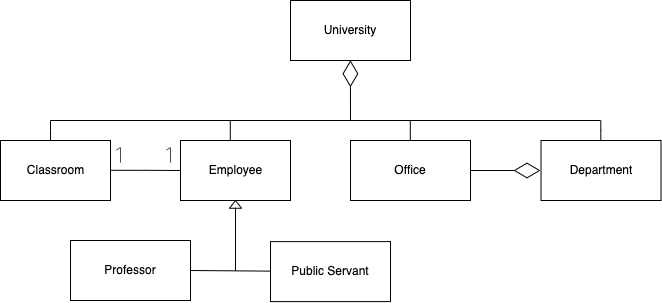

The diagram above was exported from draw.io. Its source (the exported page's mxGraphModel, read from the mxfile embedded in the PNG):
<mxGraphModel dx="946" dy="537" grid="1" gridSize="10" guides="1" tooltips="1" connect="1" arrows="1" fold="1" page="1" pageScale="1" pageWidth="827" pageHeight="1169" math="0" shadow="0">
  <root>
    <mxCell id="0" />
    <mxCell id="1" parent="0" />
    <mxCell id="IrFQ-191qk_qcLhcgVKI-10" value="University" style="rounded=0;whiteSpace=wrap;html=1;" parent="1" vertex="1">
      <mxGeometry x="370" y="50" width="120" height="60" as="geometry" />
    </mxCell>
    <mxCell id="IrFQ-191qk_qcLhcgVKI-11" value="Office" style="rounded=0;whiteSpace=wrap;html=1;" parent="1" vertex="1">
      <mxGeometry x="430" y="190" width="120" height="60" as="geometry" />
    </mxCell>
    <mxCell id="IrFQ-191qk_qcLhcgVKI-12" value="Department" style="rounded=0;whiteSpace=wrap;html=1;" parent="1" vertex="1">
      <mxGeometry x="620.51" y="190" width="120" height="60" as="geometry" />
    </mxCell>
    <mxCell id="IrFQ-191qk_qcLhcgVKI-13" value="Public Servant" style="rounded=0;whiteSpace=wrap;html=1;" parent="1" vertex="1">
      <mxGeometry x="350" y="291.1" width="120" height="60" as="geometry" />
    </mxCell>
    <mxCell id="IrFQ-191qk_qcLhcgVKI-14" value="Professor" style="rounded=0;whiteSpace=wrap;html=1;" parent="1" vertex="1">
      <mxGeometry x="150.00000000000006" y="290" width="120" height="60" as="geometry" />
    </mxCell>
    <mxCell id="IrFQ-191qk_qcLhcgVKI-26" value="" style="endArrow=none;html=1;rounded=0;exitX=1;exitY=0.5;exitDx=0;exitDy=0;" parent="1" source="IrFQ-191qk_qcLhcgVKI-14" target="IrFQ-191qk_qcLhcgVKI-13" edge="1">
      <mxGeometry width="50" height="50" relative="1" as="geometry">
        <mxPoint x="420" y="420" as="sourcePoint" />
        <mxPoint x="490" y="420" as="targetPoint" />
        <Array as="points" />
      </mxGeometry>
    </mxCell>
    <mxCell id="IrFQ-191qk_qcLhcgVKI-29" value="" style="html=1;shadow=0;dashed=0;align=center;verticalAlign=middle;shape=mxgraph.arrows2.arrow;dy=1;dx=7.72;notch=0;rotation=-90;" parent="1" vertex="1">
      <mxGeometry x="280" y="278.98" width="70" height="12.12" as="geometry" />
    </mxCell>
    <mxCell id="IrFQ-191qk_qcLhcgVKI-38" value="Classroom" style="html=1;" parent="1" vertex="1">
      <mxGeometry x="80" y="190" width="110" height="60" as="geometry" />
    </mxCell>
    <mxCell id="IrFQ-191qk_qcLhcgVKI-39" value="Employee" style="html=1;" parent="1" vertex="1">
      <mxGeometry x="260" y="190" width="110" height="60" as="geometry" />
    </mxCell>
    <mxCell id="IrFQ-191qk_qcLhcgVKI-40" value="" style="endArrow=diamondThin;endFill=0;endSize=24;html=1;rounded=0;" parent="1" edge="1">
      <mxGeometry width="160" relative="1" as="geometry">
        <mxPoint x="430" y="170" as="sourcePoint" />
        <mxPoint x="429.92" y="109.75" as="targetPoint" />
      </mxGeometry>
    </mxCell>
    <mxCell id="IrFQ-191qk_qcLhcgVKI-41" value="" style="endArrow=none;html=1;rounded=0;" parent="1" edge="1">
      <mxGeometry width="50" height="50" relative="1" as="geometry">
        <mxPoint x="130" y="170" as="sourcePoint" />
        <mxPoint x="680" y="170" as="targetPoint" />
      </mxGeometry>
    </mxCell>
    <mxCell id="IrFQ-191qk_qcLhcgVKI-42" value="" style="endArrow=none;html=1;rounded=0;" parent="1" edge="1">
      <mxGeometry width="50" height="50" relative="1" as="geometry">
        <mxPoint x="130" y="190" as="sourcePoint" />
        <mxPoint x="130" y="170" as="targetPoint" />
        <Array as="points">
          <mxPoint x="130" y="180" />
          <mxPoint x="130" y="170" />
        </Array>
      </mxGeometry>
    </mxCell>
    <mxCell id="IrFQ-191qk_qcLhcgVKI-43" value="" style="endArrow=none;html=1;rounded=0;" parent="1" edge="1">
      <mxGeometry width="50" height="50" relative="1" as="geometry">
        <mxPoint x="309.8" y="190" as="sourcePoint" />
        <mxPoint x="309.8" y="170" as="targetPoint" />
        <Array as="points">
          <mxPoint x="309.8" y="180" />
          <mxPoint x="309.8" y="170" />
        </Array>
      </mxGeometry>
    </mxCell>
    <mxCell id="IrFQ-191qk_qcLhcgVKI-44" value="" style="endArrow=none;html=1;rounded=0;" parent="1" edge="1">
      <mxGeometry width="50" height="50" relative="1" as="geometry">
        <mxPoint x="489.8" y="190" as="sourcePoint" />
        <mxPoint x="489.8" y="170" as="targetPoint" />
        <Array as="points">
          <mxPoint x="489.8" y="180" />
          <mxPoint x="489.8" y="170" />
        </Array>
      </mxGeometry>
    </mxCell>
    <mxCell id="IrFQ-191qk_qcLhcgVKI-45" value="" style="endArrow=none;html=1;rounded=0;" parent="1" edge="1">
      <mxGeometry width="50" height="50" relative="1" as="geometry">
        <mxPoint x="680.31" y="190" as="sourcePoint" />
        <mxPoint x="680.31" y="170" as="targetPoint" />
        <Array as="points">
          <mxPoint x="680.31" y="180" />
          <mxPoint x="680.31" y="170" />
        </Array>
      </mxGeometry>
    </mxCell>
    <mxCell id="IrFQ-191qk_qcLhcgVKI-47" value="" style="endArrow=diamondThin;endFill=0;endSize=24;html=1;rounded=0;" parent="1" edge="1">
      <mxGeometry width="160" relative="1" as="geometry">
        <mxPoint x="550" y="220" as="sourcePoint" />
        <mxPoint x="620" y="220" as="targetPoint" />
      </mxGeometry>
    </mxCell>
    <mxCell id="IrFQ-191qk_qcLhcgVKI-48" value="" style="endArrow=none;html=1;rounded=0;" parent="1" edge="1">
      <mxGeometry width="50" height="50" relative="1" as="geometry">
        <mxPoint x="190" y="219.78000000000003" as="sourcePoint" />
        <mxPoint x="260" y="220" as="targetPoint" />
        <Array as="points">
          <mxPoint x="225" y="219.8" />
        </Array>
      </mxGeometry>
    </mxCell>
    <mxCell id="IrFQ-191qk_qcLhcgVKI-50" value="" style="shape=image;html=1;verticalAlign=top;verticalLabelPosition=bottom;labelBackgroundColor=#ffffff;imageAspect=0;aspect=fixed;image=https://cdn0.iconfinder.com/data/icons/phosphor-thin-vol-3/256/number-one-thin-128.png" parent="1" vertex="1">
      <mxGeometry x="190" y="195" width="20" height="20" as="geometry" />
    </mxCell>
    <mxCell id="IrFQ-191qk_qcLhcgVKI-51" value="" style="shape=image;html=1;verticalAlign=top;verticalLabelPosition=bottom;labelBackgroundColor=#ffffff;imageAspect=0;aspect=fixed;image=https://cdn0.iconfinder.com/data/icons/phosphor-thin-vol-3/256/number-one-thin-128.png" parent="1" vertex="1">
      <mxGeometry x="240" y="195" width="20" height="20" as="geometry" />
    </mxCell>
  </root>
</mxGraphModel>